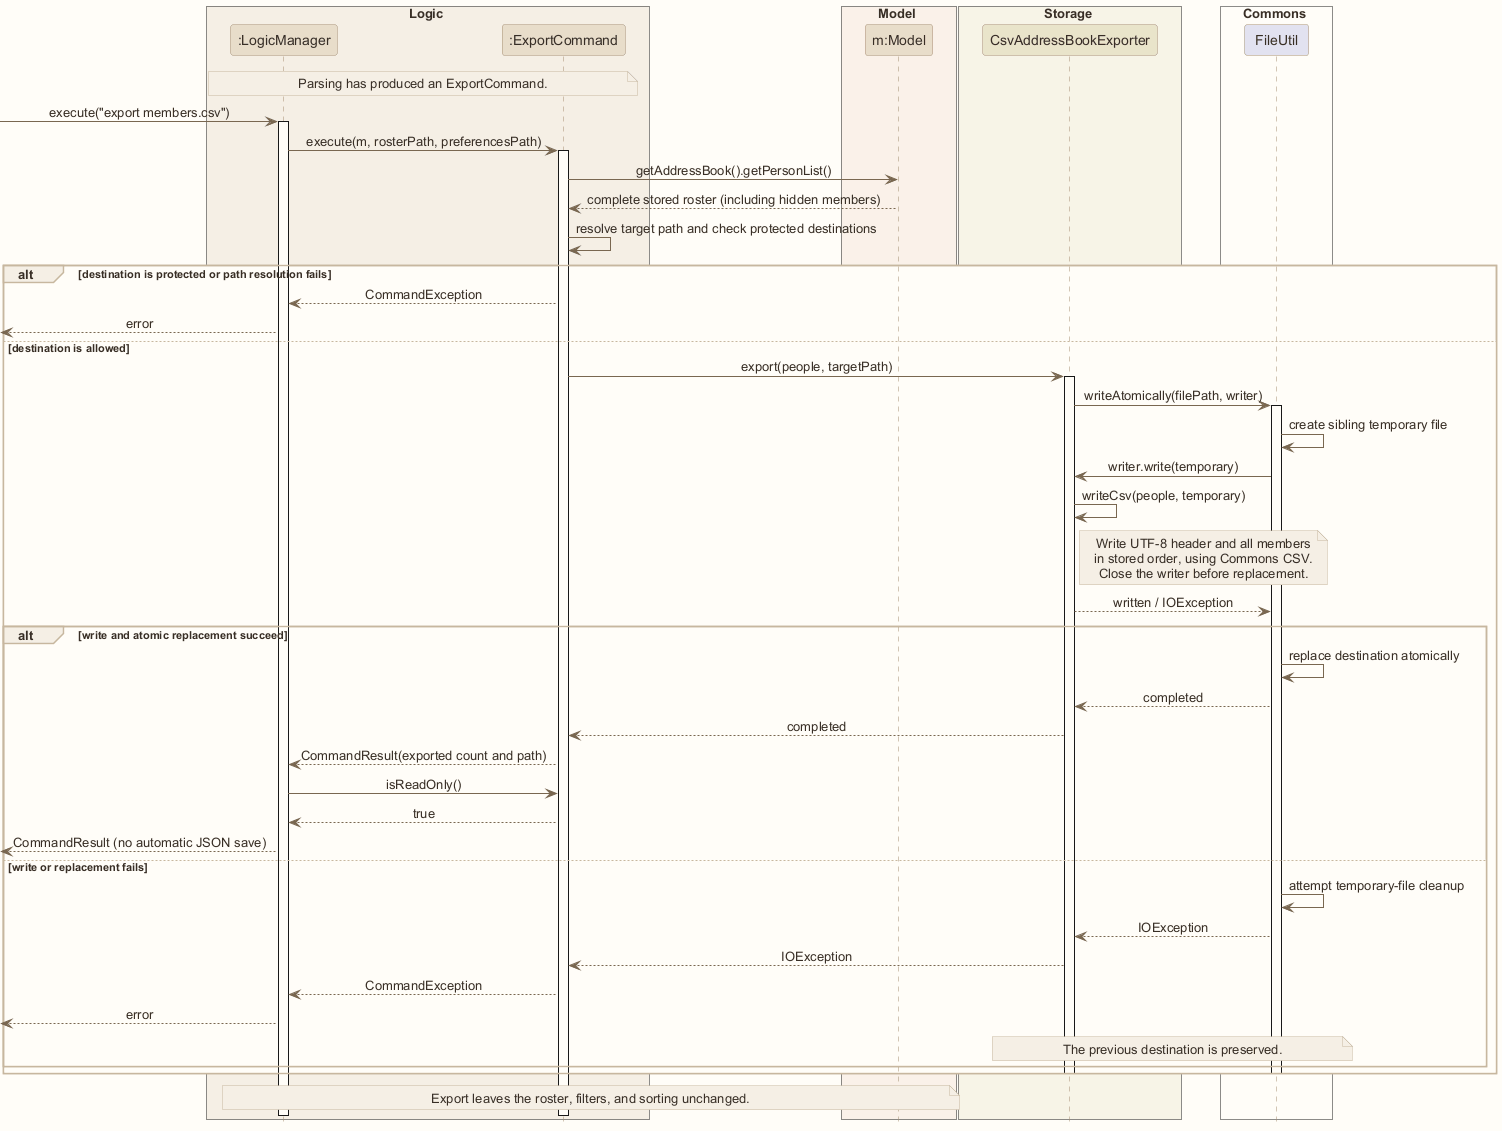

The diagram above was rendered by PlantUML. Its source (embedded in the PNG):
@startuml
!include style.puml
skinparam ArrowFontStyle plain

box Logic LOGIC_COLOR_T1
participant ":LogicManager" as Logic LOGIC_COLOR
participant ":ExportCommand" as Command LOGIC_COLOR
end box
box Model MODEL_COLOR_T1
participant "m:Model" as Model MODEL_COLOR
end box
box Storage STORAGE_COLOR_T1
participant "CsvAddressBookExporter" as Exporter STORAGE_COLOR
end box
box Commons #FFFDF8
participant "FileUtil" as FileUtil
end box

note over Logic, Command: Parsing has produced an ExportCommand.
[-> Logic : execute("export members.csv")
activate Logic
Logic -> Command : execute(m, rosterPath, preferencesPath)
activate Command
Command -> Model : getAddressBook().getPersonList()
Model --> Command : complete stored roster (including hidden members)
Command -> Command : resolve target path and check protected destinations
alt destination is protected or path resolution fails
    Command --> Logic : CommandException
    [<-- Logic : error
else destination is allowed
    Command -> Exporter : export(people, targetPath)
    activate Exporter
    Exporter -> FileUtil : writeAtomically(filePath, writer)
    activate FileUtil
    FileUtil -> FileUtil : create sibling temporary file
    FileUtil -> Exporter : writer.write(temporary)
    Exporter -> Exporter : writeCsv(people, temporary)
    note right of Exporter
    Write UTF-8 header and all members
    in stored order, using Commons CSV.
    Close the writer before replacement.
    end note
    Exporter --> FileUtil : written / IOException
    alt write and atomic replacement succeed
        FileUtil -> FileUtil : replace destination atomically
        FileUtil --> Exporter : completed
        Exporter --> Command : completed
        Command --> Logic : CommandResult(exported count and path)
        Logic -> Command : isReadOnly()
        Command --> Logic : true
        [<-- Logic : CommandResult (no automatic JSON save)
    else write or replacement fails
        FileUtil -> FileUtil : attempt temporary-file cleanup
        FileUtil --> Exporter : IOException
        Exporter --> Command : IOException
        Command --> Logic : CommandException
        [<-- Logic : error
        note over Exporter, FileUtil: The previous destination is preserved.
    end
    deactivate FileUtil
    deactivate Exporter
end
note over Logic, Model: Export leaves the roster, filters, and sorting unchanged.
deactivate Command
deactivate Logic
@enduml